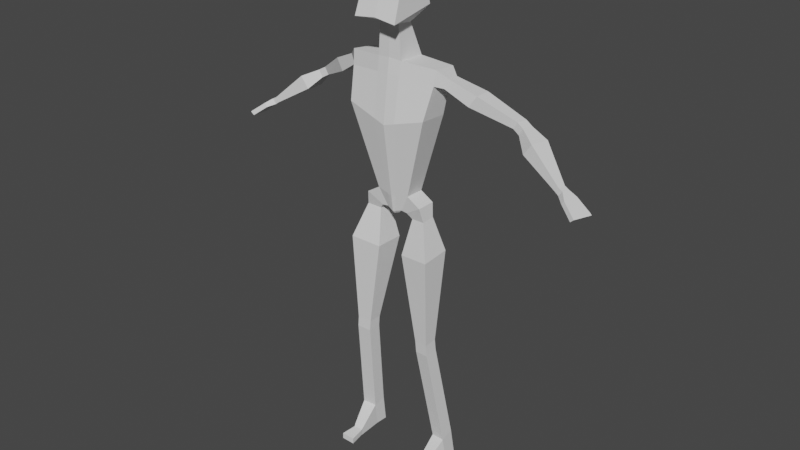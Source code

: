 # Source: CharacterRigTest.blend  (saved by Blender 2.93.21; exported with 4.5.12 LTS)
import bpy
from mathutils import Matrix  # noqa: F401  (used for matrix-valued properties, if any)

bpy.ops.wm.read_factory_settings(use_empty=True)
scene = bpy.context.scene
scene.name = 'Scene'

# ---- collections
col_collection = bpy.data.collections.new('Collection'); scene.collection.children.link(col_collection)

# ---- world
world_world = bpy.data.worlds.new('World'); scene.world = world_world
world_world.use_nodes = True; world_world.node_tree.nodes.clear()
_N = world_world.node_tree.nodes; _L = world_world.node_tree.links
n0 = _N.new('ShaderNodeOutputWorld'); n0.name = 'World Output'; n0.location = (300, 300)
n1 = _N.new('ShaderNodeBackground'); n1.name = 'Background'; n1.location = (10, 300)
n1.inputs[0].default_value = (0.05088, 0.05088, 0.05088, 1.0)
_L.new(n1.outputs[0], n0.inputs[0])
n0.is_active_output = True
world_world.color = (0.05088, 0.05088, 0.05088)
world_world.use_sun_shadow = False
world_world.sun_shadow_jitter_overblur = 0.0

# ---- meshes
me_cube_003 = bpy.data.meshes.new('Cube.003')
me_cube_003.from_pydata([(4.531, 0.04291, 8.702), (4.583, 0.4843, 8.663), (4.605, 0.0354, 8.798), (4.855, -0.109, 8.457), (4.348, 0.198, 8.787), (4.374, 0.418, 8.767), (4.452, 0.1942, 8.917), (4.249, 0.2107, 8.857), (4.274, 0.4307, 8.838), (4.36, 0.4273, 8.958), (4.334, 0.2073, 8.977), (4.477, 0.4142, 8.897), (4.657, 0.4768, 8.759), (5.04, 0.4542, 8.481), (4.961, 0.4602, 8.388), (4.933, -0.115, 8.551), (5.072, 0.4406, 8.451), (4.982, 0.4498, 8.37), (4.968, -0.129, 8.521), (4.877, -0.1198, 8.44), (3.04, 0.8981, 9.699), (3.001, 0.5835, 9.723), (3.144, 0.8933, 9.882), (3.105, 0.5787, 9.906), (2.861, 0.928, 9.802), (2.822, 0.6134, 9.826), (2.964, 0.9232, 9.985), (2.926, 0.6086, 10.01), (1.225, 0.3622, 10.57), (1.343, -0.01845, 10.6), (1.368, 0.4187, 10.79), (1.486, 0.03803, 10.82), (3.294, 0.3435, 9.414), (3.357, 0.8945, 9.366), (3.571, 0.8861, 9.666), (3.508, 0.3351, 9.714), (2.102, 0.1909, 10.54), (1.904, 0.151, 10.25), (1.839, 0.6707, 10.21), (2.037, 0.7106, 10.5), (1.137, 0.4745, 10.6), (1.195, -0.213, 10.67), (1.168, 0.528, 10.97), (1.226, -0.1595, 11.05), (0.0, 0.3738, 10.73), (0.0, -0.392, 10.77), (0.0, 0.4273, 11.1), (0.0, -0.3385, 11.14), (0.116, 0.3259, 7.153), (0.1142, -0.1132, 7.161), (0.0, 0.2624, 7.133), (0.0, -0.1769, 7.143), (0.0, -0.548, 9.548), (1.087, -0.4532, 9.863), (1.03, 0.3797, 9.792), (0.0, 0.2849, 9.476), (0.0, -0.2789, 7.638), (0.4475, -0.2067, 7.712), (0.429, 0.3407, 7.689), (0.0, 0.2686, 7.61), (0.0, -0.217, 7.198), (0.21, -0.15, 7.254), (0.2029, 0.3317, 7.24), (0.0, 0.2649, 7.181), (0.3773, -0.1482, 7.233), (0.8048, -0.2049, 7.492), (0.3673, 0.3335, 7.221), (0.7816, 0.3425, 7.474), (0.5005, -0.08343, 7.086), (0.8713, -0.1244, 7.117), (0.489, 0.2644, 7.089), (0.8501, 0.2707, 7.124), (0.7536, -0.2465, 3.753), (1.125, -0.2875, 3.782), (0.7422, 0.1013, 3.755), (1.103, 0.1077, 3.789), (0.7789, -0.2416, 3.459), (1.15, -0.2826, 3.488), (0.7674, 0.1062, 3.462), (1.129, 0.1126, 3.495), (1.015, 0.2015, 0.6953), (1.386, 0.1552, 0.7149), (1.003, 0.5405, 0.7729), (1.364, 0.5396, 0.8068), (1.123, 0.4481, 6.223), (0.3368, 0.4342, 6.147), (1.17, -0.4126, 6.208), (0.3618, -0.3233, 6.142), (1.039, 0.3065, 0.02149), (1.41, 0.2635, 0.04742), (1.027, 0.6534, 0.0101), (1.389, 0.6591, 0.04349), (1.009, -0.3408, 0.2342), (1.274, -0.3607, 0.2467), (1.026, -0.3768, 0.003701), (1.292, -0.3966, 0.01258), (1.007, -0.3936, 0.1958), (1.25, -0.4091, 0.2142), (1.023, -0.3912, 0.01118), (1.266, -0.4112, 0.0175), (0.9608, -0.8033, 0.1587), (1.322, -0.8072, 0.1741), (0.9573, -0.8076, 0.0007786), (1.326, -0.8072, 0.01043), (0.3281, -0.3115, 11.11), (0.3198, -0.365, 10.74), (0.3041, 0.4008, 10.69), (0.3125, 0.4543, 11.06), (0.03933, -0.1598, 7.145), (0.03981, 0.2794, 7.135), (0.2756, 0.3103, 9.561), (0.2909, -0.5226, 9.632), (0.1148, 0.2879, 7.631), (0.1197, -0.2596, 7.657), (0.05429, 0.2828, 7.197), (0.05618, -0.1991, 7.213), (0.0, -0.3189, 11.98), (0.0, 0.1164, 11.93), (0.2678, -0.3198, 11.96), (0.2579, 0.1155, 11.91), (0.5388, 0.455, 12.3), (0.5761, -0.8283, 12.1), (0.0, 0.4629, 12.37), (0.0, -0.8204, 12.17), (0.491, 0.3088, 13.04), (0.5161, -0.4124, 13.28), (0.0, 0.3318, 13.17), (0.0, -0.3894, 13.42), (0.0, -0.3894, 13.42), (0.0, 0.3318, 13.17), (0.5161, -0.4124, 13.28), (0.491, 0.3088, 13.04), (0.0, -0.3894, 13.42), (0.0, 0.3318, 13.17), (0.5161, -0.4124, 13.28), (0.491, 0.3088, 13.04)], [], [(1, 0, 4, 5), (1, 14, 3, 0), (0, 2, 6, 4), (3, 15, 2, 0), (5, 4, 7, 8), (4, 6, 11, 5), (11, 5, 8, 9), (11, 9, 10, 6), (2, 12, 11, 6), (12, 1, 5, 11), (13, 12, 2, 15), (1, 12, 13, 14), (14, 13, 16, 17), (13, 15, 18, 16), (17, 16, 18, 19), (15, 3, 19, 18), (3, 14, 17, 19), (6, 10, 7, 4), (33, 32, 21, 20), (23, 22, 26, 27), (35, 34, 22, 23), (34, 33, 20, 22), (32, 35, 23, 21), (37, 36, 31, 29), (20, 21, 25, 24), (21, 23, 27, 25), (22, 20, 24, 26), (28, 29, 41, 40), (39, 38, 28, 30), (36, 39, 30, 31), (38, 37, 29, 28), (7, 10, 35, 32), (9, 8, 33, 34), (10, 9, 34, 35), (8, 7, 32, 33), (24, 25, 37, 38), (27, 26, 39, 36), (26, 24, 38, 39), (25, 27, 36, 37), (105, 104, 47, 45), (29, 31, 43, 41), (30, 28, 40, 42), (31, 30, 42, 43), (44, 45, 47, 46), (107, 106, 44, 46), (104, 107, 119, 118), (115, 60, 51, 108), (109, 108, 51, 50), (62, 61, 49, 48), (114, 62, 48, 109), (60, 63, 50, 51), (45, 44, 55, 52), (106, 40, 54, 110), (40, 41, 53, 54), (105, 45, 52, 111), (52, 55, 59, 56), (110, 54, 58, 112), (54, 53, 57, 58), (111, 52, 56, 113), (56, 59, 63, 60), (112, 58, 62, 114), (61, 62, 66, 64), (113, 56, 60, 115), (64, 66, 70, 68), (57, 61, 64, 65), (58, 57, 65, 67), (62, 58, 67, 66), (85, 84, 75, 74), (66, 67, 71, 70), (67, 65, 69, 71), (65, 64, 68, 69), (75, 73, 77, 79), (84, 86, 73, 75), (86, 87, 72, 73), (87, 85, 74, 72), (76, 78, 82, 80), (73, 72, 76, 77), (72, 74, 78, 76), (74, 75, 79, 78), (80, 82, 90, 88), (78, 79, 83, 82), (79, 77, 81, 83), (77, 76, 80, 81), (68, 70, 85, 87), (69, 68, 87, 86), (71, 69, 86, 84), (70, 71, 84, 85), (91, 89, 88, 90), (82, 83, 91, 90), (83, 81, 89, 91), (81, 80, 92, 93), (95, 93, 97, 99), (88, 89, 95, 94), (89, 81, 93, 95), (80, 88, 94, 92), (98, 99, 103, 102), (94, 95, 99, 98), (92, 94, 98, 96), (93, 92, 96, 97), (101, 100, 102, 103), (96, 98, 102, 100), (97, 96, 100, 101), (99, 97, 101, 103), (57, 113, 115, 61), (59, 112, 114, 63), (53, 111, 113, 57), (55, 110, 112, 59), (41, 105, 111, 53), (44, 106, 110, 55), (63, 114, 109, 50), (48, 49, 108, 109), (61, 115, 108, 49), (43, 42, 107, 104), (42, 40, 106, 107), (41, 43, 104, 105), (47, 104, 118, 116), (46, 47, 116, 117), (107, 46, 117, 119), (124, 126, 133, 135), (131, 129, 126, 124), (129, 128, 127, 126), (130, 131, 124, 125), (128, 130, 125, 127), (116, 118, 121, 123), (118, 119, 120, 121), (117, 116, 123, 122), (119, 117, 122, 120), (123, 121, 130, 128), (120, 122, 129, 131), (122, 123, 128, 129), (121, 120, 131, 130), (132, 134, 135, 133), (126, 127, 132, 133), (125, 124, 135, 134), (127, 125, 134, 132)])
_uv = me_cube_003.uv_layers.new(name='UVMap')
_uv.uv.foreach_set('vector', [0.125, 0.5, 0.125, 0.75, 0.125, 0.75, 0.125, 0.5, 0.125, 0.5, 0.375, 0.5, 0.375, 0.75, 0.125, 0.75, 0.375, 1.0, 0.625, 1.0, 0.625, 1.0, 0.375, 1.0, 0.375, 0.75, 0.625, 0.75, 0.625, 1.0, 0.375, 1.0, 0.375, 0.25, 0.375, 0.0, 0.375, 0.0, 0.375, 0.25, 0.375, 0.0, 0.625, 0.0, 0.625, 0.25, 0.375, 0.25, 0.625, 0.25, 0.375, 0.25, 0.375, 0.25, 0.625, 0.25, 0.875, 0.5, 0.875, 0.5, 0.875, 0.75, 0.875, 0.75, 0.875, 0.75, 0.875, 0.5, 0.875, 0.5, 0.875, 0.75, 0.625, 0.25, 0.375, 0.25, 0.375, 0.25, 0.625, 0.25, 0.625, 0.5, 0.875, 0.5, 0.875, 0.75, 0.625, 0.75, 0.375, 0.25, 0.625, 0.25, 0.625, 0.5, 0.375, 0.5, 0.375, 0.5, 0.625, 0.5, 0.625, 0.5, 0.375, 0.5, 0.625, 0.5, 0.625, 0.75, 0.625, 0.75, 0.625, 0.5, 0.375, 0.5, 0.625, 0.5, 0.625, 0.75, 0.375, 0.75, 0.625, 0.75, 0.375, 0.75, 0.375, 0.75, 0.625, 0.75, 0.375, 0.75, 0.375, 0.5, 0.375, 0.5, 0.375, 0.75, 0.625, 1.0, 0.875, 0.75, 0.375, 0.0, 0.375, 1.0, 0.375, 0.25, 0.375, 0.0, 0.375, 0.0, 0.375, 0.25, 0.875, 0.75, 0.875, 0.5, 0.875, 0.5, 0.875, 0.75, 0.875, 0.75, 0.875, 0.5, 0.875, 0.5, 0.875, 0.75, 0.625, 0.25, 0.375, 0.25, 0.375, 0.25, 0.625, 0.25, 0.375, 0.0, 0.875, 0.75, 0.875, 0.75, 0.375, 0.0, 0.375, 0.0, 0.875, 0.75, 0.875, 0.75, 0.375, 0.0, 0.375, 0.25, 0.375, 0.0, 0.375, 0.0, 0.375, 0.25, 0.375, 0.0, 0.875, 0.75, 0.875, 0.75, 0.375, 0.0, 0.625, 0.25, 0.375, 0.25, 0.375, 0.25, 0.625, 0.25, 0.375, 0.25, 0.375, 0.0, 0.375, 0.0, 0.375, 0.25, 0.625, 0.25, 0.375, 0.25, 0.375, 0.25, 0.625, 0.25, 0.875, 0.75, 0.875, 0.5, 0.875, 0.5, 0.875, 0.75, 0.375, 0.25, 0.375, 0.0, 0.375, 0.0, 0.375, 0.25, 0.375, 0.0, 0.875, 0.75, 0.875, 0.75, 0.375, 0.0, 0.625, 0.25, 0.375, 0.25, 0.375, 0.25, 0.625, 0.25, 0.875, 0.75, 0.875, 0.5, 0.875, 0.5, 0.875, 0.75, 0.375, 0.25, 0.375, 0.0, 0.375, 0.0, 0.375, 0.25, 0.375, 0.25, 0.375, 0.0, 0.375, 0.0, 0.375, 0.25, 0.875, 0.75, 0.875, 0.5, 0.875, 0.5, 0.875, 0.75, 0.625, 0.25, 0.375, 0.25, 0.375, 0.25, 0.625, 0.25, 0.375, 0.0, 0.875, 0.75, 0.875, 0.75, 0.375, 0.0, 0.375, -4.899e-07, 0.875, 0.75, 0.875, 0.75, 0.375, 0.0, 0.375, 0.0, 0.875, 0.75, 0.875, 0.75, 0.375, 0.0, 0.625, 0.25, 0.375, 0.25, 0.375, 0.25, 0.625, 0.25, 0.875, 0.75, 0.875, 0.5, 0.875, 0.5, 0.875, 0.75, 0.375, 0.25, 0.375, 0.0, 0.875, 0.75, 0.625, 0.25, 0.625, 0.25, 0.375, 0.25, 0.375, 0.25, 0.625, 0.25, 0.875, 0.75, 0.875, 0.5, 0.875, 0.5, 0.875, 0.75, 0.375, 0.0, 0.375, 0.0, 0.375, 0.0, 0.375, 0.0, 0.375, 0.25, 0.375, 0.0, 0.375, 0.0, 0.375, 0.25, 0.375, 0.25, 0.375, 0.0, 0.375, 0.0, 0.375, 0.25, 0.375, 0.25, 0.375, 0.25, 0.375, 0.25, 0.375, 0.25, 0.375, 0.0, 0.375, 0.25, 0.375, 0.25, 0.375, 0.0, 0.375, 0.0, 0.375, 0.25, 0.375, 0.25, 0.375, 0.0, 0.375, 0.25, 0.375, 0.25, 0.375, 0.25, 0.375, 0.25, 0.375, 0.25, 0.375, 0.0, 0.375, 0.0, 0.375, 0.25, 0.375, -4.899e-07, 0.375, 0.0, 0.375, 0.0, 0.375, 0.0, 0.375, 0.0, 0.375, 0.25, 0.375, 0.25, 0.375, 0.0, 0.375, 0.25, 0.375, 0.25, 0.375, 0.25, 0.375, 0.25, 0.375, 0.25, 0.375, 0.0, 0.375, 0.0, 0.375, 0.25, 0.375, 0.0, 0.375, 0.0, 0.375, 0.0, 0.375, 0.0, 0.375, 0.0, 0.375, 0.25, 0.375, 0.25, 0.375, 0.0, 0.375, 0.25, 0.375, 0.25, 0.375, 0.25, 0.375, 0.25, 0.375, 0.0, 0.375, 0.25, 0.375, 0.25, 0.375, 0.0, 0.375, 0.0, 0.375, 0.0, 0.375, 0.0, 0.375, 0.0, 0.375, 0.0, 0.375, 0.25, 0.375, 0.25, 0.375, 0.0, 0.375, 0.0, 0.375, 0.0, 0.375, 0.0, 0.375, 0.0, 0.375, 0.25, 0.375, 0.0, 0.375, 0.0, 0.375, 0.25, 0.375, 0.25, 0.375, 0.25, 0.375, 0.25, 0.375, 0.25, 0.375, 0.25, 0.375, 0.25, 0.375, 0.25, 0.375, 0.25, 0.375, 0.25, 0.375, 0.25, 0.375, 0.25, 0.375, 0.25, 0.375, 0.25, 0.375, 0.0, 0.375, 0.0, 0.375, 0.25, 0.375, 0.0, 0.375, 0.0, 0.375, 0.0, 0.375, 0.0, 0.375, 0.25, 0.375, 0.0, 0.375, 0.0, 0.375, 0.25, 0.375, 0.25, 0.375, 0.0, 0.375, 0.0, 0.375, 0.25, 0.375, 0.0, 0.375, 0.0, 0.375, 0.0, 0.375, 0.0, 0.375, 0.0, 0.375, 0.25, 0.375, 0.25, 0.375, 0.0, 0.375, 0.0, 0.375, 0.25, 0.375, 0.25, 0.375, 0.0, 0.375, 0.0, 0.375, 0.0, 0.375, 0.0, 0.375, 0.0, 0.375, 0.0, 0.375, 0.25, 0.375, 0.25, 0.375, 0.0, 0.375, 0.25, 0.375, 0.25, 0.375, 0.25, 0.375, 0.25, 0.375, 0.0, 0.375, 0.25, 0.375, 0.25, 0.375, 0.0, 0.375, 0.25, 0.375, 0.25, 0.375, 0.25, 0.375, 0.25, 0.375, 0.25, 0.375, 0.0, 0.375, 0.0, 0.375, 0.25, 0.375, 0.0, 0.375, 0.0, 0.375, 0.0, 0.375, 0.0, 0.375, 0.0, 0.375, 0.25, 0.375, 0.25, 0.375, 0.0, 0.375, 0.0, 0.375, 0.0, 0.375, 0.0, 0.375, 0.0, 0.375, 0.25, 0.375, 0.0, 0.375, 0.0, 0.375, 0.25, 0.375, 0.25, 0.375, 0.25, 0.375, 0.25, 0.375, 0.25, 0.375, 0.25, 0.375, 0.0, 0.375, 0.0, 0.375, 0.25, 0.375, 0.25, 0.375, 0.25, 0.375, 0.25, 0.375, 0.25, 0.375, 0.25, 0.375, 0.0, 0.375, 0.0, 0.375, 0.25, 0.375, 0.0, 0.375, 0.0, 0.375, 0.0, 0.375, 0.0, 0.375, 0.0, 0.375, 0.0, 0.375, 0.0, 0.375, 0.0, 0.375, 0.0, 0.375, 0.0, 0.375, 0.0, 0.375, 0.0, 0.375, 0.0, 0.375, 0.0, 0.375, 0.0, 0.375, 0.0, 0.375, 0.0, 0.375, 0.0, 0.375, 0.0, 0.375, 0.0, 0.375, 0.0, 0.375, 0.0, 0.375, 0.0, 0.375, 0.0, 0.375, 0.0, 0.375, 0.0, 0.375, 0.0, 0.375, 0.0, 0.375, 0.0, 0.375, 0.0, 0.375, 0.0, 0.375, 0.0, 0.375, 0.0, 0.375, 0.0, 0.375, 0.0, 0.375, 0.0, 0.375, 0.0, 0.375, 0.0, 0.375, 0.0, 0.375, 0.0, 0.375, 0.0, 0.375, 0.0, 0.375, 0.0, 0.375, 0.0, 0.375, 0.0, 0.375, 0.0, 0.375, 0.0, 0.375, 0.0, 0.375, 0.0, 0.375, 0.0, 0.375, 0.0, 0.375, 0.0, 0.375, 0.0, 0.375, 0.0, 0.375, 0.0, 0.375, 0.0, 0.375, 0.25, 0.375, 0.25, 0.375, 0.25, 0.375, 0.25, 0.375, 0.0, 0.375, 0.0, 0.375, 0.0, 0.375, 0.0, 0.375, 0.25, 0.375, 0.25, 0.375, 0.25, 0.375, 0.25, 0.375, 0.0, 0.375, -4.899e-07, 0.375, 0.0, 0.375, 0.0, 0.375, 0.25, 0.375, 0.25, 0.375, 0.25, 0.375, 0.25, 0.375, 0.25, 0.375, 0.25, 0.375, 0.25, 0.375, 0.25, 0.375, 0.25, 0.375, 0.0, 0.375, 0.0, 0.375, 0.25, 0.375, 0.0, 0.375, 0.0, 0.375, 0.0, 0.375, 0.0, 0.875, 0.75, 0.875, 0.5, 0.875, 0.5, 0.875, 0.75, 0.625, 0.25, 0.375, 0.25, 0.375, 0.25, 0.625, 0.25, 0.375, 0.0, 0.875, 0.75, 0.875, 0.75, 0.375, -4.899e-07, 0.875, 0.75, 0.875, 0.75, 0.875, 0.75, 0.875, 0.75, 0.625, 0.25, 0.875, 0.75, 0.875, 0.75, 0.625, 0.25, 0.625, 0.25, 0.625, 0.25, 0.625, 0.25, 0.625, 0.25, 0.625, 0.25, 0.625, 0.25, 0.625, 0.25, 0.625, 0.25, 0.625, 0.25, 0.625, 0.25, 0.625, 0.25, 0.625, 0.25, 0.625, 0.25, 0.875, 0.75, 0.875, 0.75, 0.625, 0.25, 0.875, 0.75, 0.875, 0.5, 0.875, 0.5, 0.875, 0.75, 0.875, 0.75, 0.875, 0.75, 0.875, 0.75, 0.875, 0.75, 0.875, 0.75, 0.875, 0.75, 0.875, 0.75, 0.875, 0.75, 0.875, 0.75, 0.875, 0.5, 0.875, 0.5, 0.875, 0.75, 0.625, 0.25, 0.875, 0.75, 0.875, 0.75, 0.625, 0.25, 0.625, 0.25, 0.625, 0.25, 0.625, 0.25, 0.625, 0.25, 0.875, 0.75, 0.875, 0.75, 0.875, 0.75, 0.875, 0.75, 0.625, 0.25, 0.625, 0.25, 0.625, 0.25, 0.625, 0.25, 0.625, 0.25, 0.875, 0.75, 0.875, 0.75, 0.625, 0.25, 0.875, 0.75, 0.875, 0.5, 0.875, 0.5, 0.875, 0.75, 0.875, 0.75, 0.875, 0.75, 0.875, 0.5, 0.625, 0.25, 0.625, 0.25, 0.875, 0.75, 0.875, 0.75, 0.625, 0.25, 0.875, 0.75, 0.875, 0.5, 0.875, 0.5, 0.875, 0.75, 0.875, 0.75, 0.875, 0.75, 0.875, 0.75, 0.875, 0.75])
me_cube_003.use_remesh_fix_poles = True
me_cube_003.use_remesh_preserve_attributes = False
me_cube_003.update()
me_cube_003.normals_split_custom_set([tuple(v) for v in zip(*[iter([-0.4386, -0.02857, -0.8982, -0.4386, -0.02857, -0.8982, -0.4386, -0.02857, -0.8982, -0.4386, -0.02857, -0.8982, -0.5937, 0.006899, -0.8047, -0.5937, 0.006899, -0.8047, -0.5937, 0.006899, -0.8047, -0.5937, 0.006899, -0.8047, -0.5106, -0.7804, 0.3609, -0.5106, -0.7804, 0.3609, -0.5106, -0.7804, 0.3609, -0.5106, -0.7804, 0.3609, -0.3018, -0.9369, 0.1762, -0.3018, -0.9369, 0.1762, -0.3018, -0.9369, 0.1762, -0.3018, -0.9369, 0.1762, -0.5789, -0.005489, -0.8154, -0.5789, -0.005489, -0.8154, -0.5789, -0.005489, -0.8154, -0.5789, -0.005489, -0.8154, -0.7742, 0.1432, 0.6166, -0.7742, 0.1432, 0.6166, -0.7742, 0.1432, 0.6166, -0.7742, 0.1432, 0.6166, 0.09304, 0.9948, -0.04179, 0.09304, 0.9948, -0.04179, 0.09304, 0.9948, -0.04179, 0.09304, 0.9948, -0.04179, 0.458, 0.02581, 0.8886, 0.458, 0.02581, 0.8886, 0.458, 0.02581, 0.8886, 0.458, 0.02581, 0.8886, 0.6089, -0.0005816, 0.7933, 0.6089, -0.0005816, 0.7933, 0.6089, -0.0005816, 0.7933, 0.6089, -0.0005816, 0.7933, -0.1936, 0.9606, 0.1992, -0.1936, 0.9606, 0.1992, -0.1936, 0.9606, 0.1992, -0.1936, 0.9606, 0.1992, 0.5939, -0.006955, 0.8045, 0.5939, -0.006955, 0.8045, 0.5939, -0.006955, 0.8045, 0.5939, -0.006955, 0.8045, 0.07111, 0.9974, 0.01381, 0.07111, 0.9974, 0.01381, 0.07111, 0.9974, 0.01381, 0.07111, 0.9974, 0.01381, 0.2664, 0.9478, -0.1753, 0.2664, 0.9478, -0.1753, 0.2664, 0.9478, -0.1753, 0.2664, 0.9478, -0.1753, 0.6577, -0.03009, 0.7527, 0.6577, -0.03009, 0.7527, 0.6577, -0.03009, 0.7527, 0.6577, -0.03009, 0.7527, 0.6418, -0.2094, -0.7377, 0.6418, -0.2094, -0.7377, 0.6418, -0.2094, -0.7377, 0.6418, -0.2094, -0.7377, -0.2663, -0.9478, 0.1752, -0.2663, -0.9478, 0.1752, -0.2663, -0.9478, 0.1752, -0.2663, -0.9478, 0.1752, -0.6338, 0.02315, -0.7731, -0.6338, 0.02315, -0.7731, -0.6338, 0.02315, -0.7731, -0.6338, 0.02315, -0.7731, -0.09304, -0.9948, 0.04179, -0.09304, -0.9948, 0.04179, -0.09304, -0.9948, 0.04179, -0.09304, -0.9948, 0.04179, -0.7198, 0.02669, -0.6936, -0.7198, 0.02669, -0.6936, -0.7198, 0.02669, -0.6936, -0.7198, 0.02669, -0.6936, 0.4967, 0.00478, 0.8679, 0.4967, 0.00478, 0.8679, 0.4967, 0.00478, 0.8679, 0.4967, 0.00478, 0.8679, 0.4469, 0.02226, 0.8943, 0.4469, 0.02226, 0.8943, 0.4469, 0.02226, 0.8943, 0.4469, 0.02226, 0.8943, 0.02349, 0.9997, 0.01195, 0.02349, 0.9997, 0.01195, 0.02349, 0.9997, 0.01195, 0.02349, 0.9997, 0.01195, -0.4224, -0.8702, 0.2535, -0.4224, -0.8702, 0.2535, -0.4224, -0.8702, 0.2535, -0.4224, -0.8702, 0.2535, 0.2665, -0.9638, 0.004185, 0.2665, -0.9638, 0.004185, 0.2665, -0.9638, 0.004185, 0.2665, -0.9638, 0.004185, -0.4967, -0.004779, -0.8679, -0.4967, -0.004779, -0.8679, -0.4967, -0.004779, -0.8679, -0.4967, -0.004779, -0.8679, -0.1357, -0.9894, 0.05093, -0.1357, -0.9894, 0.05093, -0.1357, -0.9894, 0.05093, -0.1357, -0.9894, 0.05093, 0.1357, 0.9894, -0.05093, 0.1357, 0.9894, -0.05093, 0.1357, 0.9894, -0.05093, 0.1357, 0.9894, -0.05093, -0.3305, -0.1519, -0.9315, -0.3305, -0.1519, -0.9315, -0.3305, -0.1519, -0.9315, -0.3305, -0.1519, -0.9315, -0.3864, 0.9184, 0.08535, -0.3864, 0.9184, 0.08535, -0.3864, 0.9184, 0.08535, -0.3864, 0.9184, 0.08535, 0.3537, 0.1558, 0.9223, 0.3537, 0.1558, 0.9223, 0.3537, 0.1558, 0.9223, 0.3537, 0.1558, 0.9223, -0.4601, -0.1728, -0.8709, -0.4601, -0.1728, -0.8709, -0.4601, -0.1728, -0.8709, -0.4601, -0.1728, -0.8709, -0.1091, -0.9928, 0.04976, -0.1091, -0.9928, 0.04976, -0.1091, -0.9928, 0.04976, -0.1091, -0.9928, 0.04976, 0.3391, 0.9157, -0.2155, 0.3391, 0.9157, -0.2155, 0.3391, 0.9157, -0.2155, 0.3391, 0.9157, -0.2155, 0.6648, -0.0104, 0.7469, 0.6648, -0.0104, 0.7469, 0.6648, -0.0104, 0.7469, 0.6648, -0.0104, 0.7469, -0.5058, -0.01802, -0.8624, -0.5058, -0.01802, -0.8624, -0.5058, -0.01802, -0.8624, -0.5058, -0.01802, -0.8624, -0.3639, -0.09004, -0.9271, -0.3639, -0.09004, -0.9271, -0.3639, -0.09004, -0.9271, -0.3639, -0.09004, -0.9271, 0.4863, 0.08897, 0.8692, 0.4863, 0.08897, 0.8692, 0.4863, 0.08897, 0.8692, 0.4863, 0.08897, 0.8692, -0.2073, 0.9765, 0.05978, -0.2073, 0.9765, 0.05978, -0.2073, 0.9765, 0.05978, -0.2073, 0.9765, 0.05978, 0.3692, -0.9141, -0.1677, 0.3692, -0.9141, -0.1677, 0.3692, -0.9141, -0.1677, 0.3692, -0.9141, -0.1677, 0.0968, -0.9853, 0.1409, 0.0968, -0.9853, 0.1409, 0.0968, -0.9853, 0.1409, 0.0968, -0.9853, 0.1409, 0.6687, -0.7412, -0.05935, 0.6687, -0.7412, -0.05935, 0.6687, -0.7412, -0.05935, 0.6687, -0.7412, -0.05935, 0.4408, 0.8495, -0.2898, 0.4408, 0.8495, -0.2898, 0.4408, 0.8495, -0.2898, 0.4408, 0.8495, -0.2898, 0.6328, 0.1832, 0.7523, 0.6328, 0.1832, 0.7523, 0.6328, 0.1832, 0.7523, 0.6328, 0.1832, 0.7523, -1.0, 0.0, 0.0, -1.0, 0.0, 0.0, -1.0, 0.0, 0.0, -1.0, 0.0, 0.0, -0.1016, 0.9848, -0.1408, -0.1016, 0.9848, -0.1408, -0.1016, 0.9848, -0.1408, -0.1016, 0.9848, -0.1408, 0.997, 0.02681, 0.0729, 0.997, 0.02681, 0.0729, 0.997, 0.02681, 0.0729, 0.997, 0.02681, 0.0729, 0.3716, -0.7565, -0.5382, 0.3716, -0.7565, -0.5382, 0.3716, -0.7565, -0.5382, 0.3716, -0.7565, -0.5382, 0.0631, -0.02279, -0.9977, 0.0631, -0.02279, -0.9977, 0.0631, -0.02279, -0.9977, 0.0631, -0.02279, -0.9977, 0.7007, -0.01296, -0.7134, 0.7007, -0.01296, -0.7134, 0.7007, -0.01296, -0.7134, 0.7007, -0.01296, -0.7134, -0.4344, 0.8674, 0.2426, -0.4344, 0.8674, 0.2426, -0.4344, 0.8674, 0.2426, -0.4344, 0.8674, 0.2426, -1.0, 0.0, 0.0, -1.0, 0.0, 0.0, -1.0, 0.0, 0.0, -1.0, 0.0, 0.0, -1.0, 0.0, 0.0, -1.0, 0.0, 0.0, -1.0, 0.0, 0.0, -1.0, 0.0, 0.0, -0.08178, 0.9926, -0.08924, -0.08178, 0.9926, -0.08924, -0.08178, 0.9926, -0.08924, -0.08178, 0.9926, -0.08924, 0.9877, 0.06108, -0.1439, 0.9877, 0.06108, -0.1439, 0.9877, 0.06108, -0.1439, 0.9877, 0.06108, -0.1439, 0.07375, -0.9885, 0.1323, 0.07375, -0.9885, 0.1323, 0.07375, -0.9885, 0.1323, 0.07375, -0.9885, 0.1323, -1.0, 0.0, 0.0, -1.0, 0.0, 0.0, -1.0, 0.0, 0.0, -1.0, 0.0, 0.0, -0.1154, 0.9933, 0.006672, -0.1154, 0.9933, 0.006672, -0.1154, 0.9933, 0.006672, -0.1154, 0.9933, 0.006672, 0.9599, 0.03376, -0.2782, 0.9599, 0.03376, -0.2782, 0.9599, 0.03376, -0.2782, 0.9599, 0.03376, -0.2782, 0.1423, -0.9798, -0.1405, 0.1423, -0.9798, -0.1405, 0.1423, -0.9798, -0.1405, 0.1423, -0.9798, -0.1405, -1.0, 0.0, 0.0, -1.0, 0.0, 0.0, -1.0, 0.0, 0.0, -1.0, 0.0, 0.0, -0.2264, 0.9723, 0.05791, -0.2264, 0.9723, 0.05791, -0.2264, 0.9723, 0.05791, -0.2264, 0.9723, 0.05791, -0.1214, -0.02868, -0.9922, -0.1214, -0.02868, -0.9922, -0.1214, -0.02868, -0.9922, -0.1214, -0.02868, -0.9922, 0.2331, -0.9608, -0.1499, 0.2331, -0.9608, -0.1499, 0.2331, -0.9608, -0.1499, 0.2331, -0.9608, -0.1499, -0.7521, -0.02678, -0.6586, -0.7521, -0.02678, -0.6586, -0.7521, -0.02678, -0.6586, -0.7521, -0.02678, -0.6586, -0.04576, -0.9924, -0.1146, -0.04576, -0.9924, -0.1146, -0.04576, -0.9924, -0.1146, -0.04576, -0.9924, -0.1146, 0.5208, 0.05122, 0.8521, 0.5208, 0.05122, 0.8521, 0.5208, 0.05122, 0.8521, 0.5208, 0.05122, 0.8521, -0.01314, 0.9998, -0.01359, -0.01314, 0.9998, -0.01359, -0.01314, 0.9998, -0.01359, -0.01314, 0.9998, -0.01359, -0.004391, 0.9903, -0.1385, -0.004391, 0.9903, -0.1385, -0.004391, 0.9903, -0.1385, -0.004391, 0.9903, -0.1385, 0.07467, 0.9648, -0.252, 0.07467, 0.9648, -0.252, 0.07467, 0.9648, -0.252, 0.07467, 0.9648, -0.252, 0.9819, 0.04839, 0.1831, 0.9819, 0.04839, 0.1831, 0.9819, 0.04839, 0.1831, 0.9819, 0.04839, 0.1831, -0.0181, -0.9616, -0.2739, -0.0181, -0.9616, -0.2739, -0.0181, -0.9616, -0.2739, -0.0181, -0.9616, -0.2739, 0.9949, 0.05183, 0.0864, 0.9949, 0.05183, 0.0864, 0.9949, 0.05183, 0.0864, 0.9949, 0.05183, 0.0864, 0.9984, 0.05386, -0.0157, 0.9984, 0.05386, -0.0157, 0.9984, 0.05386, -0.0157, 0.9984, 0.05386, -0.0157, -0.1058, -0.9932, -0.04924, -0.1058, -0.9932, -0.04924, -0.1058, -0.9932, -0.04924, -0.1058, -0.9932, -0.04924, -0.9862, -0.03118, -0.1628, -0.9862, -0.03118, -0.1628, -0.9862, -0.03118, -0.1628, -0.9862, -0.03118, -0.1628, -0.9957, -0.02267, -0.08975, -0.9957, -0.02267, -0.08975, -0.9957, -0.02267, -0.08975, -0.9957, -0.02267, -0.08975, -0.1078, -0.9938, -0.02601, -0.1078, -0.9938, -0.02601, -0.1078, -0.9938, -0.02601, -0.1078, -0.9938, -0.02601, -0.9958, -0.03207, -0.08614, -0.9958, -0.03207, -0.08614, -0.9958, -0.03207, -0.08614, -0.9958, -0.03207, -0.08614, -0.01906, 0.9997, 0.0152, -0.01906, 0.9997, 0.0152, -0.01906, 0.9997, 0.0152, -0.01906, 0.9997, 0.0152, -0.9988, -0.02962, -0.03833, -0.9988, -0.02962, -0.03833, -0.9988, -0.02962, -0.03833, -0.9988, -0.02962, -0.03833, -0.02197, 0.9875, 0.1562, -0.02197, 0.9875, 0.1562, -0.02197, 0.9875, 0.1562, -0.02197, 0.9875, 0.1562, 0.9948, 0.04234, 0.09259, 0.9948, 0.04234, 0.09259, 0.9948, 0.04234, 0.09259, 0.9948, 0.04234, 0.09259, -0.1046, -0.9807, -0.1649, -0.1046, -0.9807, -0.1649, -0.1046, -0.9807, -0.1649, -0.1046, -0.9807, -0.1649, -0.9876, -0.03371, 0.1536, -0.9876, -0.03371, 0.1536, -0.9876, -0.03371, 0.1536, -0.9876, -0.03371, 0.1536, -0.1273, -0.9567, 0.2616, -0.1273, -0.9567, 0.2616, -0.1273, -0.9567, 0.2616, -0.1273, -0.9567, 0.2616, 0.9534, 0.04601, 0.2982, 0.9534, 0.04601, 0.2982, 0.9534, 0.04601, 0.2982, 0.9534, 0.04601, 0.2982, -0.03498, 0.9825, 0.1829, -0.03498, 0.9825, 0.1829, -0.03498, 0.9825, 0.1829, -0.03498, 0.9825, 0.1829, 0.07989, -0.01704, -0.9967, 0.07989, -0.01704, -0.9967, 0.07989, -0.01704, -0.9967, 0.07989, -0.01704, -0.9967, -0.02059, 0.9885, 0.1499, -0.02059, 0.9885, 0.1499, -0.02059, 0.9885, 0.1499, -0.02059, 0.9885, 0.1499, 0.9979, 0.0495, 0.04182, 0.9979, 0.0495, 0.04182, 0.9979, 0.0495, 0.04182, 0.9979, 0.0495, 0.04182, -0.1056, -0.6496, 0.7529, -0.1056, -0.6496, 0.7529, -0.1056, -0.6496, 0.7529, -0.1056, -0.6496, 0.7529, 0.7473, -0.6543, 0.1156, 0.7473, -0.6543, 0.1156, 0.7473, -0.6543, 0.1156, 0.7473, -0.6543, 0.1156, 0.05789, 0.03345, -0.9978, 0.05789, 0.03345, -0.9978, 0.05789, 0.03345, -0.9978, 0.05789, 0.03345, -0.9978, 0.9787, -0.2032, 0.029, 0.9787, -0.2032, 0.029, 0.9787, -0.2032, 0.029, 0.9787, -0.2032, 0.029, -0.9985, 0.03209, -0.04365, -0.9985, 0.03209, -0.04365, -0.9985, 0.03209, -0.04365, -0.9985, 0.03209, -0.04365, 0.02679, 0.02132, -0.9994, 0.02679, 0.02132, -0.9994, 0.02679, 0.02132, -0.9994, 0.02679, 0.02132, -0.9994, -0.00309, -0.3914, -0.9202, -0.00309, -0.3914, -0.9202, -0.00309, -0.3914, -0.9202, -0.00309, -0.3914, -0.9202, -0.9887, 0.1207, -0.08922, -0.9887, 0.1207, -0.08922, -0.9887, 0.1207, -0.08922, -0.9887, 0.1207, -0.08922, -0.08895, -0.5564, 0.8261, -0.08895, -0.5564, 0.8261, -0.08895, -0.5564, 0.8261, -0.08895, -0.5564, 0.8261, -0.005285, -0.9999, 0.01321, -0.005285, -0.9999, 0.01321, -0.005285, -0.9999, 0.01321, -0.005285, -0.9999, 0.01321, -0.99, 0.1359, -0.03689, -0.99, 0.1359, -0.03689, -0.99, 0.1359, -0.03689, -0.99, 0.1359, -0.03689, -0.05874, -0.09683, 0.9936, -0.05874, -0.09683, 0.9936, -0.05874, -0.09683, 0.9936, -0.05874, -0.09683, 0.9936, 0.9855, 0.161, 0.05282, 0.9855, 0.161, 0.05282, 0.9855, 0.161, 0.05282, 0.9855, 0.161, 0.05282, 0.2412, -0.9488, -0.2039, 0.2412, -0.9488, -0.2039, 0.2412, -0.9488, -0.2039, 0.2412, -0.9488, -0.2039, -0.2158, 0.9764, 0.005045, -0.2158, 0.9764, 0.005045, -0.2158, 0.9764, 0.005045, -0.2158, 0.9764, 0.005045, 0.1443, -0.9782, -0.1491, 0.1443, -0.9782, -0.1491, 0.1443, -0.9782, -0.1491, 0.1443, -0.9782, -0.1491, -0.1122, 0.9937, -0.005382, -0.1122, 0.9937, -0.005382, -0.1122, 0.9937, -0.005382, -0.1122, 0.9937, -0.005382, 0.1094, -0.9747, 0.1947, 0.1094, -0.9747, 0.1947, 0.1094, -0.9747, 0.1947, 0.1094, -0.9747, 0.1947, -0.08321, 0.9938, -0.07389, -0.08321, 0.9938, -0.07389, -0.08321, 0.9938, -0.07389, -0.08321, 0.9938, -0.07389, -0.3468, 0.9379, -0.003569, -0.3468, 0.9379, -0.003569, -0.3468, 0.9379, -0.003569, -0.3468, 0.9379, -0.003569, 0.2331, -0.02025, -0.9723, 0.2331, -0.02025, -0.9723, 0.2331, -0.02025, -0.9723, 0.2331, -0.02025, -0.9723, 0.4309, -0.6619, -0.6134, 0.4309, -0.6619, -0.6134, 0.4309, -0.6619, -0.6134, 0.4309, -0.6619, -0.6134, 0.07704, 0.08662, 0.9933, 0.07704, 0.08662, 0.9933, 0.07704, 0.08662, 0.9933, 0.07704, 0.08662, 0.9933, -0.1012, 0.9854, -0.1366, -0.1012, 0.9854, -0.1366, -0.1012, 0.9854, -0.1366, -0.1012, 0.9854, -0.1366, 0.1765, -0.9755, 0.1312, 0.1765, -0.9755, 0.1312, 0.1765, -0.9755, 0.1312, 0.1765, -0.9755, 0.1312, 0.04438, -0.999, 0.008288, 0.04438, -0.999, 0.008288, 0.04438, -0.999, 0.008288, 0.04438, -0.999, 0.008288, -1.0, 0.0, 0.0, -1.0, 0.0, 0.0, -1.0, 0.0, 0.0, -1.0, 0.0, 0.0, -0.007203, 0.9329, 0.36, -0.007203, 0.9329, 0.36, -0.007203, 0.9329, 0.36, -0.007203, 0.9329, 0.36, 0.0, 0.0, 1.0, 0.0, 0.0, 1.0, 0.0, 0.0, 1.0, 0.0, 0.0, 1.0, 0.0, 0.0, 1.0, 0.0, 0.0, 1.0, 0.0, 0.0, 1.0, 0.0, 0.0, 1.0, 0.0, 0.0, 1.0, 0.0, 0.0, 1.0, 0.0, 0.0, 1.0, 0.0, 0.0, 1.0, 0.0, 0.0, 1.0, 0.0, 0.0, 1.0, 0.0, 0.0, 1.0, 0.0, 0.0, 1.0, 0.0, 0.0, 1.0, 0.0, 0.0, 1.0, 0.0, 0.0, 1.0, 0.0, 0.0, 1.0, -0.09643, -0.3358, -0.937, -0.09643, -0.3358, -0.937, -0.09643, -0.3358, -0.937, -0.09643, -0.3358, -0.937, 0.6857, 0.083, -0.7231, 0.6857, 0.083, -0.7231, 0.6857, 0.083, -0.7231, 0.6857, 0.083, -0.7231, -1.0, 0.0, 0.0, -1.0, 0.0, 0.0, -1.0, 0.0, 0.0, -1.0, 0.0, 0.0, -0.05703, 0.7786, -0.625, -0.05703, 0.7786, -0.625, -0.05703, 0.7786, -0.625, -0.05703, 0.7786, -0.625, 0.03308, -0.9436, 0.3295, 0.03308, -0.9436, 0.3295, 0.03308, -0.9436, 0.3295, 0.03308, -0.9436, 0.3295, 0.06388, 0.9817, 0.1792, 0.06388, 0.9817, 0.1792, 0.06388, 0.9817, 0.1792, 0.06388, 0.9817, 0.1792, -1.0, 0.0, 0.0, -1.0, 0.0, 0.0, -1.0, 0.0, 0.0, -1.0, 0.0, 0.0, 0.9981, 0.03225, 0.05177, 0.9981, 0.03225, 0.05177, 0.9981, 0.03225, 0.05177, 0.9981, 0.03225, 0.05177, 0.2609, 0.3165, 0.912, 0.2609, 0.3165, 0.912, 0.2609, 0.3165, 0.912, 0.2609, 0.3165, 0.912, 0.0, 0.0, 1.0, 0.0, 0.0, 1.0, 0.0, 0.0, 1.0, 0.0, 0.0, 1.0, 0.0, 0.0, 1.0, 0.0, 0.0, 1.0, 0.0, 0.0, 1.0, 0.0, 0.0, 1.0, 0.0, 0.0, 1.0, 0.0, 0.0, 1.0, 0.0, 0.0, 1.0, 0.0, 0.0, 1.0])] * 3)])
arm_rig = bpy.data.armatures.new('rig')  # bones are not reproduced

# ---- objects
ob_characterarmature = bpy.data.objects.new('CharacterArmature', arm_rig)
ob_mesh_001 = bpy.data.objects.new('Mesh.001', me_cube_003)

# ---- transforms, parenting, visibility, modifiers, constraints
ob_characterarmature.location = (0.0, 0.0, 0.0)
ob_mesh_001.location = (3.309e-24, 0.0, 0.0)
ob_mesh_001.rotation_euler = (-1.629e-07, 0.0, 0.0)
ob_mesh_001.scale = (0.148, 0.148, 0.148)
ob_mesh_001.color = (0.8, 0.8, 0.8, 1.0)
_m = ob_mesh_001.modifiers.new('Mirror', 'MIRROR')
_m.use_clip = True

# ---- collection membership
col_collection.objects.link(ob_characterarmature)
col_collection.objects.link(ob_mesh_001)

# ---- scene / render settings (as saved in the file)
scene.frame_start = 1; scene.frame_end = 250; scene.frame_set(1)
scene.render.engine = 'BLENDER_EEVEE_NEXT'
scene.cycles.use_denoising = False
scene.cycles.samples = 128
scene.cycles.sampling_pattern = 'TABULATED_SOBOL'
scene.cycles.use_adaptive_sampling = False
scene.cycles.use_light_tree = False
scene.view_settings.view_transform = 'Filmic'
bpy.context.view_layer.update()

# ---- added for rendering (the .blend has no active camera and no usable light): camera, sun
cam_auto = bpy.data.cameras.new('AutoCamera')
cam_auto.lens = 50.0
cam_auto.sensor_width = 36.0
cam_auto.clip_end = 1000.0
ob_auto_camera = bpy.data.objects.new('AutoCamera', cam_auto)
scene.collection.objects.link(ob_auto_camera)
ob_auto_camera.location = (2.31593, -2.77173, 2.84578)
ob_auto_camera.rotation_euler = (1.09748, -7.21219e-08, 0.694738)
scene.camera = ob_auto_camera
light_auto_sun = bpy.data.lights.new('AutoSun', 'SUN')
light_auto_sun.energy = 3.0
light_auto_sun.angle = 0.0523599
ob_auto_sun = bpy.data.objects.new('AutoSun', light_auto_sun)
scene.collection.objects.link(ob_auto_sun)
ob_auto_sun.rotation_euler = (0.872665, 0.174533, 0.523599)
bpy.context.view_layer.update()
